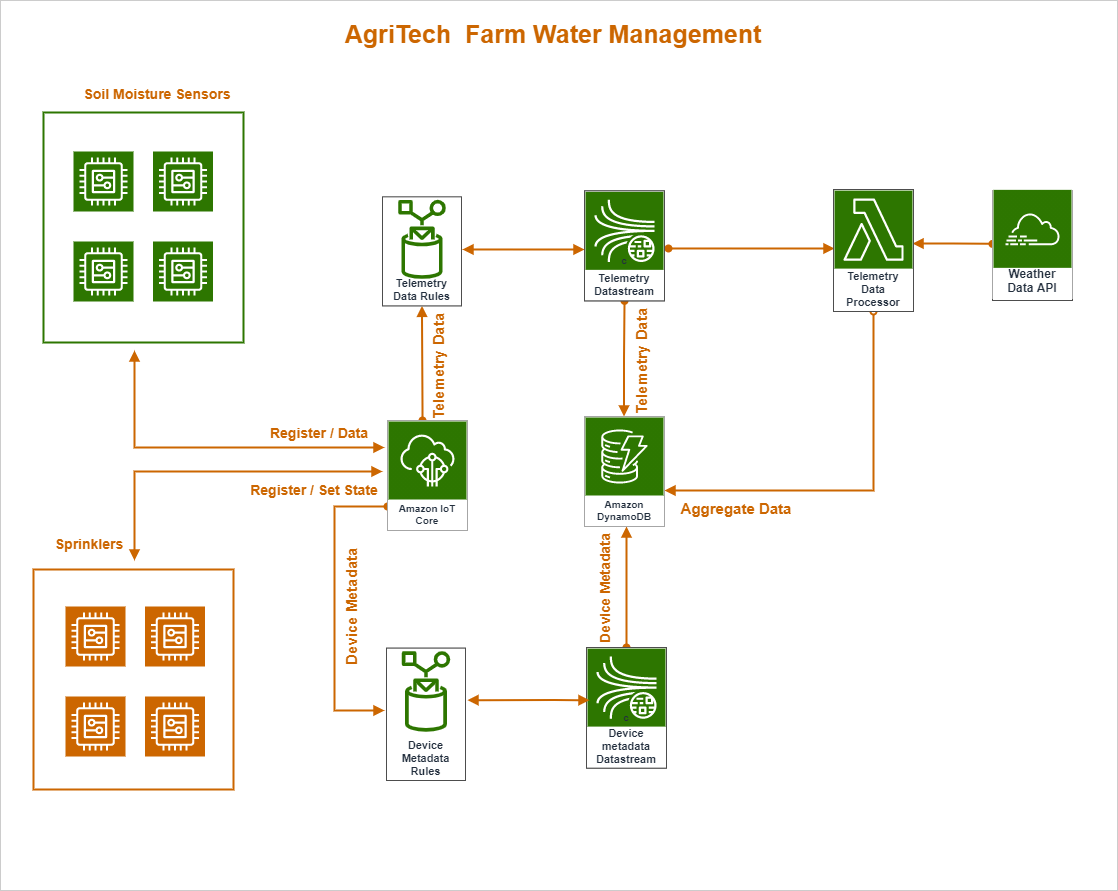

The diagram above was exported from draw.io. Its source (the exported page's mxGraphModel, read from the mxfile embedded in the PNG):
<mxGraphModel dx="1712" dy="1230" grid="1" gridSize="10" guides="1" tooltips="1" connect="1" arrows="1" fold="1" page="0" pageScale="1" pageWidth="1100" pageHeight="1700" background="none" math="0" shadow="1">
  <root>
    <mxCell id="0" />
    <mxCell id="1" parent="0" />
    <mxCell id="345" value="Background color" parent="0" />
    <mxCell id="381" value="" style="whiteSpace=wrap;html=1;shadow=0;fillColor=none;strokeColor=#CCCCCC;fontColor=#333333;" parent="345" vertex="1">
      <mxGeometry x="-54" y="-80" width="1117" height="890" as="geometry" />
    </mxCell>
    <object label="sensor-group" id="85">
      <mxCell parent="0" />
    </object>
    <mxCell id="102" value="" style="rounded=0;arcSize=10;strokeColor=#2D7600;fillColor=none;gradientColor=none;strokeWidth=2;fontColor=none;noLabel=1;" parent="85" vertex="1">
      <mxGeometry x="-11" y="32" width="200" height="230" as="geometry" />
    </mxCell>
    <mxCell id="97" value="sensors" parent="0" />
    <mxCell id="103" value="Generic" style="outlineConnect=0;strokeColor=#FFFFFF;fillColor=#2D7600;dashed=0;verticalLabelPosition=bottom;verticalAlign=top;align=center;html=1;fontSize=12;fontStyle=0;aspect=fixed;shape=mxgraph.aws4.resourceIcon;resIcon=mxgraph.aws4.generic;rounded=0;fontColor=none;noLabel=1;" parent="97" vertex="1">
      <mxGeometry x="19" y="71" width="60" height="60" as="geometry" />
    </mxCell>
    <mxCell id="104" value="Generic" style="outlineConnect=0;strokeColor=#FFFFFF;fillColor=#2D7600;dashed=0;verticalLabelPosition=bottom;verticalAlign=top;align=center;html=1;fontSize=12;fontStyle=0;aspect=fixed;shape=mxgraph.aws4.resourceIcon;resIcon=mxgraph.aws4.generic;rounded=0;fontColor=none;noLabel=1;" parent="97" vertex="1">
      <mxGeometry x="19" y="161" width="60" height="60" as="geometry" />
    </mxCell>
    <mxCell id="105" value="Generic" style="outlineConnect=0;strokeColor=#FFFFFF;fillColor=#2D7600;dashed=0;verticalLabelPosition=bottom;verticalAlign=top;align=center;html=1;fontSize=12;fontStyle=0;aspect=fixed;shape=mxgraph.aws4.resourceIcon;resIcon=mxgraph.aws4.generic;rounded=0;fontColor=none;noLabel=1;" parent="97" vertex="1">
      <mxGeometry x="98.5" y="71" width="60" height="60" as="geometry" />
    </mxCell>
    <mxCell id="106" value="Generic" style="outlineConnect=0;strokeColor=#FFFFFF;fillColor=#2D7600;dashed=0;verticalLabelPosition=bottom;verticalAlign=top;align=center;html=1;fontSize=12;fontStyle=0;aspect=fixed;shape=mxgraph.aws4.resourceIcon;resIcon=mxgraph.aws4.generic;rounded=0;fontColor=none;noLabel=1;" parent="97" vertex="1">
      <mxGeometry x="98.5" y="161" width="60" height="60" as="geometry" />
    </mxCell>
    <mxCell id="108" value="actuators-group" parent="0" />
    <mxCell id="180" value="Generic group" style="fillColor=none;strokeColor=#CC6600;verticalAlign=middle;fontStyle=0;fontColor=none;rounded=0;strokeWidth=2;noLabel=1;" parent="108" vertex="1">
      <mxGeometry x="-21" y="489" width="200" height="220" as="geometry" />
    </mxCell>
    <mxCell id="320" value="Sprinklers" style="rounded=0;whiteSpace=wrap;html=1;fontColor=#CC6600;strokeColor=none;fillColor=none;fontStyle=1;fontSize=14;" parent="108" vertex="1">
      <mxGeometry x="-25" y="448" width="120" height="30" as="geometry" />
    </mxCell>
    <object label="actuators" id="119">
      <mxCell parent="0" />
    </object>
    <mxCell id="439" value="Generic" style="outlineConnect=0;strokeColor=#FFFFFF;fillColor=#CC6600;dashed=0;verticalLabelPosition=bottom;verticalAlign=top;align=center;html=1;fontSize=12;fontStyle=0;aspect=fixed;shape=mxgraph.aws4.resourceIcon;resIcon=mxgraph.aws4.generic;rounded=0;fontColor=none;noLabel=1;" parent="119" vertex="1">
      <mxGeometry x="11" y="526" width="60" height="60" as="geometry" />
    </mxCell>
    <mxCell id="440" value="Generic" style="outlineConnect=0;strokeColor=#FFFFFF;fillColor=#CC6600;dashed=0;verticalLabelPosition=bottom;verticalAlign=top;align=center;html=1;fontSize=12;fontStyle=0;aspect=fixed;shape=mxgraph.aws4.resourceIcon;resIcon=mxgraph.aws4.generic;rounded=0;fontColor=none;noLabel=1;" parent="119" vertex="1">
      <mxGeometry x="11" y="616" width="60" height="60" as="geometry" />
    </mxCell>
    <mxCell id="441" value="Generic" style="outlineConnect=0;strokeColor=#FFFFFF;fillColor=#CC6600;dashed=0;verticalLabelPosition=bottom;verticalAlign=top;align=center;html=1;fontSize=12;fontStyle=0;aspect=fixed;shape=mxgraph.aws4.resourceIcon;resIcon=mxgraph.aws4.generic;rounded=0;fontColor=none;noLabel=1;" parent="119" vertex="1">
      <mxGeometry x="90.5" y="526" width="60" height="60" as="geometry" />
    </mxCell>
    <mxCell id="442" value="Generic" style="outlineConnect=0;strokeColor=#FFFFFF;fillColor=#CC6600;dashed=0;verticalLabelPosition=bottom;verticalAlign=top;align=center;html=1;fontSize=12;fontStyle=0;aspect=fixed;shape=mxgraph.aws4.resourceIcon;resIcon=mxgraph.aws4.generic;rounded=0;fontColor=none;noLabel=1;" parent="119" vertex="1">
      <mxGeometry x="90.5" y="616" width="60" height="60" as="geometry" />
    </mxCell>
    <mxCell id="163" value="IoTCore" parent="0" />
    <mxCell id="419" value="" style="edgeStyle=elbowEdgeStyle;html=1;endArrow=block;elbow=vertical;startArrow=oval;startFill=1;endFill=1;strokeColor=#CC6600;rounded=0;fontColor=#009900;strokeWidth=2;exitX=0.5;exitY=0;exitDx=0;exitDy=0;" parent="163" source="415" edge="1">
      <mxGeometry width="100" relative="1" as="geometry">
        <mxPoint x="572" y="520" as="sourcePoint" />
        <mxPoint x="572" y="446" as="targetPoint" />
        <Array as="points">
          <mxPoint x="572" y="480" />
          <mxPoint x="596" y="500" />
          <mxPoint x="1006" y="525.98" />
          <mxPoint x="986" y="545.98" />
          <mxPoint x="976" y="535.98" />
          <mxPoint x="956" y="335.98" />
        </Array>
      </mxGeometry>
    </mxCell>
    <mxCell id="418" value="" style="edgeStyle=orthogonalEdgeStyle;html=1;endArrow=oval;elbow=vertical;startArrow=block;startFill=1;endFill=1;strokeColor=#CC6600;rounded=0;fontColor=#009900;strokeWidth=2;" parent="163" target="202" edge="1">
      <mxGeometry width="100" relative="1" as="geometry">
        <mxPoint x="330" y="630" as="sourcePoint" />
        <mxPoint x="320" y="426" as="targetPoint" />
        <Array as="points">
          <mxPoint x="280" y="630" />
          <mxPoint x="280" y="426" />
        </Array>
      </mxGeometry>
    </mxCell>
    <mxCell id="408" value="" style="edgeStyle=orthogonalEdgeStyle;html=1;endArrow=oval;elbow=vertical;startArrow=block;startFill=1;endFill=1;strokeColor=#CC6600;rounded=0;fontColor=#009900;strokeWidth=2;exitX=0.988;exitY=0.443;exitDx=0;exitDy=0;exitPerimeter=0;" parent="163" source="324" target="407" edge="1">
      <mxGeometry width="100" relative="1" as="geometry">
        <mxPoint x="900" y="196.35" as="sourcePoint" />
        <mxPoint x="900" y="116.35" as="targetPoint" />
        <Array as="points" />
      </mxGeometry>
    </mxCell>
    <mxCell id="185" value="" style="edgeStyle=orthogonalEdgeStyle;html=1;endArrow=block;elbow=vertical;startArrow=block;startFill=1;endFill=1;strokeColor=#CC6600;rounded=0;strokeWidth=2;" parent="163" edge="1">
      <mxGeometry width="100" relative="1" as="geometry">
        <mxPoint x="80" y="270" as="sourcePoint" />
        <mxPoint x="330" y="367" as="targetPoint" />
        <Array as="points">
          <mxPoint x="80" y="367" />
        </Array>
      </mxGeometry>
    </mxCell>
    <mxCell id="186" value="Text" style="edgeLabel;html=1;align=center;verticalAlign=middle;resizable=0;points=[];fontColor=none;noLabel=1;rounded=0;" parent="185" vertex="1" connectable="0">
      <mxGeometry x="0.2567" y="-3" relative="1" as="geometry">
        <mxPoint y="11" as="offset" />
      </mxGeometry>
    </mxCell>
    <mxCell id="190" value="" style="edgeStyle=orthogonalEdgeStyle;html=1;endArrow=block;elbow=vertical;startArrow=block;startFill=1;endFill=1;strokeColor=#CC6600;rounded=0;fontColor=#009900;fillColor=#60a917;strokeWidth=2;" parent="163" edge="1">
      <mxGeometry width="100" relative="1" as="geometry">
        <mxPoint x="80" y="480" as="sourcePoint" />
        <mxPoint x="328" y="391" as="targetPoint" />
        <Array as="points">
          <mxPoint x="80" y="391" />
        </Array>
      </mxGeometry>
    </mxCell>
    <mxCell id="197" value="" style="edgeStyle=orthogonalEdgeStyle;html=1;endArrow=block;elbow=vertical;startArrow=block;startFill=1;endFill=1;strokeColor=#CC6600;rounded=0;fontColor=#009900;entryX=1;entryY=0.5;entryDx=0;entryDy=0;entryPerimeter=0;exitX=1.014;exitY=0.56;exitDx=0;exitDy=0;exitPerimeter=0;strokeWidth=2;" parent="163" edge="1">
      <mxGeometry width="100" relative="1" as="geometry">
        <mxPoint x="407.98" y="168.97908015768724" as="sourcePoint" />
        <mxPoint x="530" y="169" as="targetPoint" />
      </mxGeometry>
    </mxCell>
    <mxCell id="198" value="" style="edgeStyle=orthogonalEdgeStyle;html=1;endArrow=block;elbow=vertical;startArrow=oval;startFill=1;endFill=1;strokeColor=#CC6600;rounded=0;fontColor=#009900;strokeWidth=2;entryX=0.5;entryY=1;entryDx=0;entryDy=0;" parent="163" target="338" edge="1">
      <mxGeometry width="100" relative="1" as="geometry">
        <mxPoint x="368" y="340" as="sourcePoint" />
        <mxPoint x="369" y="270" as="targetPoint" />
        <Array as="points">
          <mxPoint x="368" y="328" />
          <mxPoint x="368" y="279" />
        </Array>
      </mxGeometry>
    </mxCell>
    <mxCell id="215" value="" style="edgeStyle=orthogonalEdgeStyle;html=1;endArrow=oval;elbow=vertical;startArrow=block;startFill=1;endFill=1;strokeColor=#CC6600;rounded=0;fontColor=#009900;entryX=0.5;entryY=1;entryDx=0;entryDy=0;strokeWidth=2;exitX=0.494;exitY=0;exitDx=0;exitDy=0;exitPerimeter=0;" parent="163" source="201" target="210" edge="1">
      <mxGeometry width="100" relative="1" as="geometry">
        <mxPoint x="570" y="310" as="sourcePoint" />
        <mxPoint x="569.5" y="210.00008935611046" as="targetPoint" />
        <Array as="points" />
      </mxGeometry>
    </mxCell>
    <mxCell id="230" value="" style="edgeStyle=orthogonalEdgeStyle;html=1;endArrow=block;elbow=vertical;startArrow=oval;startFill=1;endFill=1;strokeColor=#CC6600;rounded=0;fontColor=#009900;exitX=1.014;exitY=0.56;exitDx=0;exitDy=0;exitPerimeter=0;strokeWidth=2;" parent="163" edge="1">
      <mxGeometry width="100" relative="1" as="geometry">
        <mxPoint x="613.98" y="167.97908015768724" as="sourcePoint" />
        <mxPoint x="780" y="168" as="targetPoint" />
      </mxGeometry>
    </mxCell>
    <mxCell id="235" value="Telemetry Data" style="rounded=0;whiteSpace=wrap;html=1;fontColor=#CC6600;strokeColor=none;fillColor=none;fontStyle=1;fontSize=15;rotation=-90;" parent="163" vertex="1">
      <mxGeometry x="527" y="266" width="120" height="30" as="geometry" />
    </mxCell>
    <mxCell id="240" value="" style="edgeStyle=orthogonalEdgeStyle;html=1;endArrow=oval;elbow=vertical;startArrow=block;startFill=1;endFill=0;strokeColor=#CC6600;rounded=0;fontColor=#009900;strokeWidth=2;entryX=0.5;entryY=1;entryDx=0;entryDy=0;" parent="163" source="201" target="324" edge="1">
      <mxGeometry width="100" relative="1" as="geometry">
        <mxPoint x="579.52" y="335" as="sourcePoint" />
        <mxPoint x="780" y="210" as="targetPoint" />
        <Array as="points">
          <mxPoint x="819" y="410" />
        </Array>
      </mxGeometry>
    </mxCell>
    <mxCell id="306" value="Aggregate Data" style="rounded=0;whiteSpace=wrap;html=1;fontColor=#CC6600;strokeColor=none;fillColor=none;fontStyle=1;fontSize=15;" parent="163" vertex="1">
      <mxGeometry x="622" y="413" width="120" height="30" as="geometry" />
    </mxCell>
    <mxCell id="319" value="Soil Moisture Sensors" style="rounded=0;whiteSpace=wrap;html=1;fontColor=#CC6600;strokeColor=none;fillColor=none;fontStyle=1;fontSize=14;" parent="163" vertex="1">
      <mxGeometry x="18" y="-2" width="170" height="30" as="geometry" />
    </mxCell>
    <mxCell id="326" value="" style="group" parent="163" vertex="1" connectable="0">
      <mxGeometry x="779" y="109" width="80" height="122" as="geometry" />
    </mxCell>
    <mxCell id="323" value="" style="group;strokeColor=#FFFFFF;container=0;" parent="326" vertex="1" connectable="0">
      <mxGeometry width="80" height="122" as="geometry" />
    </mxCell>
    <mxCell id="324" value="Telemetry Data Processor" style="whiteSpace=wrap;html=1;labelBackgroundColor=none;labelBorderColor=none;fontSize=11;fontColor=#232F3E;strokeColor=#4D4D4D;fillColor=#FFFFFF;fontStyle=1;verticalAlign=bottom;backgroundOutline=1;" parent="326" vertex="1">
      <mxGeometry width="80" height="122" as="geometry" />
    </mxCell>
    <mxCell id="325" value="" style="sketch=0;points=[[0,0,0],[0.25,0,0],[0.5,0,0],[0.75,0,0],[1,0,0],[0,1,0],[0.25,1,0],[0.5,1,0],[0.75,1,0],[1,1,0],[0,0.25,0],[0,0.5,0],[0,0.75,0],[1,0.25,0],[1,0.5,0],[1,0.75,0]];outlineConnect=0;fontColor=#FFFFFF;gradientDirection=north;fillColor=#2D7600;strokeColor=#FFFFFF;dashed=0;verticalLabelPosition=bottom;verticalAlign=bottom;align=center;fontSize=12;fontStyle=0;aspect=fixed;shape=mxgraph.aws4.resourceIcon;resIcon=mxgraph.aws4.lambda;" parent="326" vertex="1">
      <mxGeometry x="1" y="1.1090909090909091" width="78" height="78" as="geometry" />
    </mxCell>
    <mxCell id="331" value="" style="group" parent="163" vertex="1" connectable="0">
      <mxGeometry x="530" y="336" width="80" height="110" as="geometry" />
    </mxCell>
    <mxCell id="327" value="" style="group" parent="331" vertex="1" connectable="0">
      <mxGeometry width="80" height="110" as="geometry" />
    </mxCell>
    <mxCell id="328" value="" style="group;strokeColor=#FFFFFF;container=0;" parent="327" vertex="1" connectable="0">
      <mxGeometry width="80" height="110" as="geometry" />
    </mxCell>
    <mxCell id="329" value="" style="whiteSpace=wrap;html=1;labelBackgroundColor=none;labelBorderColor=none;fontSize=11;fontColor=#232F3E;strokeColor=#4D4D4D;fillColor=#FFFFFF;fontStyle=1;verticalAlign=bottom;backgroundOutline=1;" parent="327" vertex="1">
      <mxGeometry width="80" height="110" as="geometry" />
    </mxCell>
    <object label="Amazon DynamoDB" id="201">
      <mxCell style="outlineConnect=0;fontColor=#232F3E;gradientColor=none;strokeColor=#FFFFFF;fillColor=#2D7600;dashed=0;verticalLabelPosition=middle;verticalAlign=bottom;align=center;html=1;whiteSpace=wrap;fontSize=10;fontStyle=1;spacing=3;shape=mxgraph.aws4.productIcon;prIcon=mxgraph.aws4.dynamodb;rounded=0;" parent="331" vertex="1">
        <mxGeometry width="80" height="110" as="geometry" />
      </mxCell>
    </object>
    <mxCell id="342" value="" style="group" parent="163" vertex="1" connectable="0">
      <mxGeometry x="530" y="110.35000000000002" width="80" height="110" as="geometry" />
    </mxCell>
    <mxCell id="227" value="" style="group;strokeColor=#4D4D4D;container=0;" parent="342" vertex="1" connectable="0">
      <mxGeometry width="80" height="110" as="geometry" />
    </mxCell>
    <mxCell id="210" value="Telemetry Datastream" style="whiteSpace=wrap;html=1;labelBackgroundColor=none;labelBorderColor=none;fontSize=11;fontColor=#232F3E;strokeColor=#4D4D4D;fillColor=#FFFFFF;fontStyle=1;verticalAlign=bottom;" parent="342" vertex="1">
      <mxGeometry width="80" height="110" as="geometry" />
    </mxCell>
    <mxCell id="205" value="c" style="points=[[0,0,0],[0.25,0,0],[0.5,0,0],[0.75,0,0],[1,0,0],[0,1,0],[0.25,1,0],[0.5,1,0],[0.75,1,0],[1,1,0],[0,0.25,0],[0,0.5,0],[0,0.75,0],[1,0.25,0],[1,0.5,0],[1,0.75,0]];outlineConnect=0;fontColor=#232F3E;gradientDirection=north;fillColor=#2D7600;strokeColor=#FFFFFF;dashed=0;verticalLabelPosition=middle;verticalAlign=bottom;align=center;html=1;fontSize=10;fontStyle=1;aspect=fixed;shape=mxgraph.aws4.resourceIcon;resIcon=mxgraph.aws4.kinesis_data_streams;rounded=0;rotation=0;backgroundOutline=0;whiteSpace=wrap;labelBackgroundColor=none;labelBorderColor=none;labelPosition=center;" parent="342" vertex="1">
      <mxGeometry x="1" y="1" width="78" height="78" as="geometry" />
    </mxCell>
    <mxCell id="336" value="" style="group;strokeColor=#4D4D4D;" parent="163" vertex="1" connectable="0">
      <mxGeometry x="328" y="116.35000000000002" width="79" height="109" as="geometry" />
    </mxCell>
    <mxCell id="337" value="" style="group;strokeColor=#FFFFFF;container=0;" parent="336" vertex="1" connectable="0">
      <mxGeometry width="79" height="109" as="geometry" />
    </mxCell>
    <mxCell id="338" value="Telemetry Data Rules" style="whiteSpace=wrap;html=1;labelBackgroundColor=none;labelBorderColor=none;fontSize=11;fontColor=#232F3E;strokeColor=#4D4D4D;fillColor=#FFFFFF;fontStyle=1;verticalAlign=bottom;backgroundOutline=1;" parent="336" vertex="1">
      <mxGeometry width="79" height="109" as="geometry" />
    </mxCell>
    <mxCell id="212" value="" style="sketch=0;outlineConnect=0;fontColor=#232F3E;gradientColor=none;fillColor=#2D7600;strokeColor=#FFFFFF;dashed=0;verticalLabelPosition=bottom;verticalAlign=bottom;align=center;html=1;fontSize=12;fontStyle=1;pointerEvents=1;shape=mxgraph.aws4.rule;shadow=0;labelBackgroundColor=default;" parent="336" vertex="1">
      <mxGeometry y="3" width="79" height="79" as="geometry" />
    </mxCell>
    <mxCell id="399" value="Register / Data" style="rounded=0;whiteSpace=wrap;html=1;fontColor=#CC6600;strokeColor=none;fillColor=none;fontStyle=1;fontSize=14;" parent="163" vertex="1">
      <mxGeometry x="205" y="337" width="120" height="30" as="geometry" />
    </mxCell>
    <mxCell id="335" value="" style="group" parent="163" vertex="1" connectable="0">
      <mxGeometry x="333" y="340" width="80" height="110" as="geometry" />
    </mxCell>
    <mxCell id="332" value="" style="group" parent="335" vertex="1" connectable="0">
      <mxGeometry width="80" height="110" as="geometry" />
    </mxCell>
    <mxCell id="333" value="" style="group;strokeColor=#FFFFFF;container=0;" parent="332" vertex="1" connectable="0">
      <mxGeometry width="80" height="110" as="geometry" />
    </mxCell>
    <mxCell id="334" value="" style="whiteSpace=wrap;html=1;labelBackgroundColor=none;labelBorderColor=none;fontSize=11;fontColor=#232F3E;strokeColor=#4D4D4D;fillColor=#FFFFFF;fontStyle=1;verticalAlign=bottom;backgroundOutline=1;" parent="332" vertex="1">
      <mxGeometry width="80" height="110" as="geometry" />
    </mxCell>
    <mxCell id="202" value="Amazon IoT Core" style="sketch=0;outlineConnect=0;fontColor=#232F3E;gradientColor=none;strokeColor=#ffffff;fillColor=#2D7600;dashed=0;verticalLabelPosition=middle;verticalAlign=bottom;align=center;html=1;whiteSpace=wrap;fontSize=10;fontStyle=1;spacing=3;shape=mxgraph.aws4.productIcon;prIcon=mxgraph.aws4.iot_core;" parent="335" vertex="1">
      <mxGeometry width="80" height="110" as="geometry" />
    </mxCell>
    <mxCell id="402" value="Device Metadata" style="rounded=0;whiteSpace=wrap;html=1;fontColor=#CC6600;strokeColor=none;fillColor=none;fontStyle=1;fontSize=15;rotation=-90;" parent="163" vertex="1">
      <mxGeometry x="232" y="510" width="131" height="32.17" as="geometry" />
    </mxCell>
    <mxCell id="403" value="Telemetry Data" style="rounded=0;whiteSpace=wrap;html=1;fontColor=#CC6600;strokeColor=none;fillColor=none;fontStyle=1;fontSize=15;rotation=-90;" parent="163" vertex="1">
      <mxGeometry x="324" y="271" width="120" height="30" as="geometry" />
    </mxCell>
    <mxCell id="409" value="" style="group;strokeColor=#4D4D4D;fontSize=12;" parent="163" vertex="1" connectable="0">
      <mxGeometry x="332" y="567.65" width="79" height="132.35" as="geometry" />
    </mxCell>
    <mxCell id="410" value="" style="group;strokeColor=#FFFFFF;container=0;" parent="409" vertex="1" connectable="0">
      <mxGeometry width="79" height="110.97038461538462" as="geometry" />
    </mxCell>
    <mxCell id="411" value="Device Metadata Rules" style="whiteSpace=wrap;html=1;labelBackgroundColor=none;labelBorderColor=none;fontSize=11;fontColor=#232F3E;strokeColor=#4D4D4D;fillColor=#FFFFFF;fontStyle=1;verticalAlign=bottom;backgroundOutline=1;" parent="409" vertex="1">
      <mxGeometry width="79" height="132.35" as="geometry" />
    </mxCell>
    <mxCell id="412" value="" style="sketch=0;outlineConnect=0;fontColor=#232F3E;gradientColor=none;fillColor=#2D7600;strokeColor=#FFFFFF;dashed=0;verticalLabelPosition=bottom;verticalAlign=bottom;align=center;html=1;fontSize=12;fontStyle=1;pointerEvents=1;shape=mxgraph.aws4.rule;shadow=0;labelBackgroundColor=default;" parent="409" vertex="1">
      <mxGeometry y="3.0542307692307693" width="79" height="80.42807692307693" as="geometry" />
    </mxCell>
    <mxCell id="413" value="" style="group" parent="163" vertex="1" connectable="0">
      <mxGeometry x="532" y="567" width="80" height="120.65" as="geometry" />
    </mxCell>
    <mxCell id="414" value="" style="group;strokeColor=#4D4D4D;container=0;" parent="413" vertex="1" connectable="0">
      <mxGeometry width="80" height="120.65" as="geometry" />
    </mxCell>
    <mxCell id="415" value="Device metadata Datastream" style="whiteSpace=wrap;html=1;labelBackgroundColor=none;labelBorderColor=none;fontSize=11;fontColor=#232F3E;strokeColor=#4D4D4D;fillColor=#FFFFFF;fontStyle=1;verticalAlign=bottom;" parent="413" vertex="1">
      <mxGeometry width="80" height="120.65" as="geometry" />
    </mxCell>
    <mxCell id="416" value="c" style="points=[[0,0,0],[0.25,0,0],[0.5,0,0],[0.75,0,0],[1,0,0],[0,1,0],[0.25,1,0],[0.5,1,0],[0.75,1,0],[1,1,0],[0,0.25,0],[0,0.5,0],[0,0.75,0],[1,0.25,0],[1,0.5,0],[1,0.75,0]];outlineConnect=0;fontColor=#232F3E;gradientDirection=north;fillColor=#2D7600;strokeColor=#FFFFFF;dashed=0;verticalLabelPosition=middle;verticalAlign=bottom;align=center;html=1;fontSize=10;fontStyle=1;aspect=fixed;shape=mxgraph.aws4.resourceIcon;resIcon=mxgraph.aws4.kinesis_data_streams;rounded=0;rotation=0;backgroundOutline=0;whiteSpace=wrap;labelBackgroundColor=none;labelBorderColor=none;labelPosition=center;" parent="413" vertex="1">
      <mxGeometry x="1" y="1.096818181818182" width="78" height="78" as="geometry" />
    </mxCell>
    <mxCell id="417" value="" style="edgeStyle=orthogonalEdgeStyle;html=1;endArrow=block;elbow=vertical;startArrow=block;startFill=1;endFill=1;strokeColor=#CC6600;rounded=0;fontColor=#009900;entryX=1;entryY=0.5;entryDx=0;entryDy=0;entryPerimeter=0;exitX=1.014;exitY=0.56;exitDx=0;exitDy=0;exitPerimeter=0;strokeWidth=2;" parent="163" edge="1">
      <mxGeometry width="100" relative="1" as="geometry">
        <mxPoint x="412.98" y="619.6290801576873" as="sourcePoint" />
        <mxPoint x="535" y="619.65" as="targetPoint" />
        <Array as="points">
          <mxPoint x="500" y="620" />
          <mxPoint x="500" y="620" />
        </Array>
      </mxGeometry>
    </mxCell>
    <mxCell id="421" value="Device Metadata" style="rounded=0;whiteSpace=wrap;html=1;fontColor=#CC6600;strokeColor=none;fillColor=none;fontStyle=1;fontSize=14;rotation=-90;" parent="163" vertex="1">
      <mxGeometry x="490" y="493" width="120" height="30" as="geometry" />
    </mxCell>
    <mxCell id="422" value="Register / Set State" style="rounded=0;whiteSpace=wrap;html=1;fontColor=#CC6600;strokeColor=none;fillColor=none;fontStyle=1;fontSize=14;" parent="163" vertex="1">
      <mxGeometry x="190" y="394" width="140" height="30" as="geometry" />
    </mxCell>
    <mxCell id="438" value="" style="group" parent="163" vertex="1" connectable="0">
      <mxGeometry x="938" y="108.35" width="80" height="111.65" as="geometry" />
    </mxCell>
    <mxCell id="434" value="" style="group" parent="438" vertex="1" connectable="0">
      <mxGeometry y="1.6500000000000057" width="80" height="110" as="geometry" />
    </mxCell>
    <mxCell id="435" value="" style="group;strokeColor=#FFFFFF;container=0;" parent="434" vertex="1" connectable="0">
      <mxGeometry width="80" height="110" as="geometry" />
    </mxCell>
    <mxCell id="436" value="" style="whiteSpace=wrap;html=1;labelBackgroundColor=none;labelBorderColor=none;fontSize=11;fontColor=#232F3E;strokeColor=#4D4D4D;fillColor=#FFFFFF;fontStyle=1;verticalAlign=bottom;backgroundOutline=1;" parent="434" vertex="1">
      <mxGeometry width="80" height="110" as="geometry" />
    </mxCell>
    <mxCell id="407" value="Weather Data API" style="sketch=0;outlineConnect=0;fontColor=#232F3E;gradientColor=none;strokeColor=#ffffff;fillColor=#2D7600;dashed=0;verticalLabelPosition=middle;verticalAlign=bottom;align=center;html=1;whiteSpace=wrap;fontSize=12;fontStyle=1;spacing=3;shape=mxgraph.aws4.productIcon;prIcon=mxgraph.aws4.cloudtrail;shadow=0;" parent="438" vertex="1">
      <mxGeometry width="80" height="110" as="geometry" />
    </mxCell>
    <mxCell id="443" value="AgriTech&amp;nbsp; Farm Water Management" style="rounded=0;whiteSpace=wrap;html=1;fontColor=#CC6600;strokeColor=none;fillColor=none;fontStyle=1;fontSize=25;" parent="163" vertex="1">
      <mxGeometry x="274" y="-62" width="450" height="30" as="geometry" />
    </mxCell>
  </root>
</mxGraphModel>